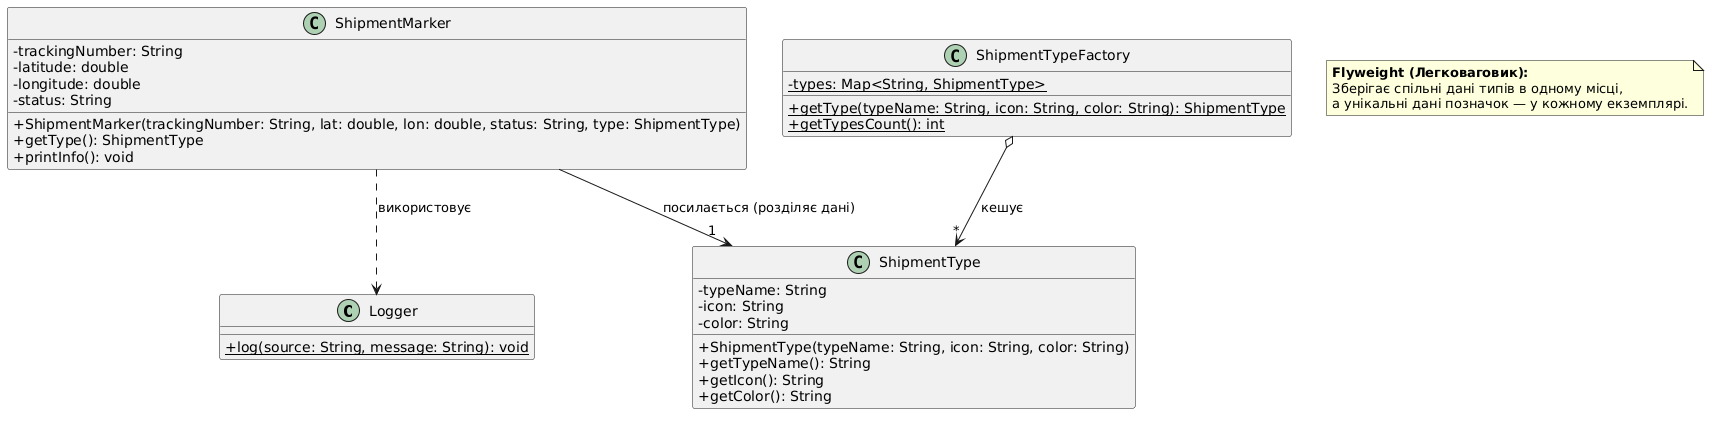

The diagram above was rendered by PlantUML. Its source (embedded in the PNG):
@startuml
skinparam classAttributeIconSize 0

class Logger {
    + {static} log(source: String, message: String): void
}

class ShipmentType {
    - typeName: String
    - icon: String
    - color: String
    + ShipmentType(typeName: String, icon: String, color: String)
    + getTypeName(): String
    + getIcon(): String
    + getColor(): String
}

class ShipmentTypeFactory {
    - {static} types: Map<String, ShipmentType>
    + {static} getType(typeName: String, icon: String, color: String): ShipmentType
    + {static} getTypesCount(): int
}

class ShipmentMarker {
    - trackingNumber: String
    - latitude: double
    - longitude: double
    - status: String
    + ShipmentMarker(trackingNumber: String, lat: double, lon: double, status: String, type: ShipmentType)
    + getType(): ShipmentType
    + printInfo(): void
}

ShipmentTypeFactory o--> "*" ShipmentType : кешує
ShipmentMarker --> "1" ShipmentType : посилається (розділяє дані)
ShipmentMarker ..> Logger : використовує

note as N1
  **Flyweight (Легковаговик):**
  Зберігає спільні дані типів в одному місці,
  а унікальні дані позначок — у кожному екземплярі.
end note
@enduml